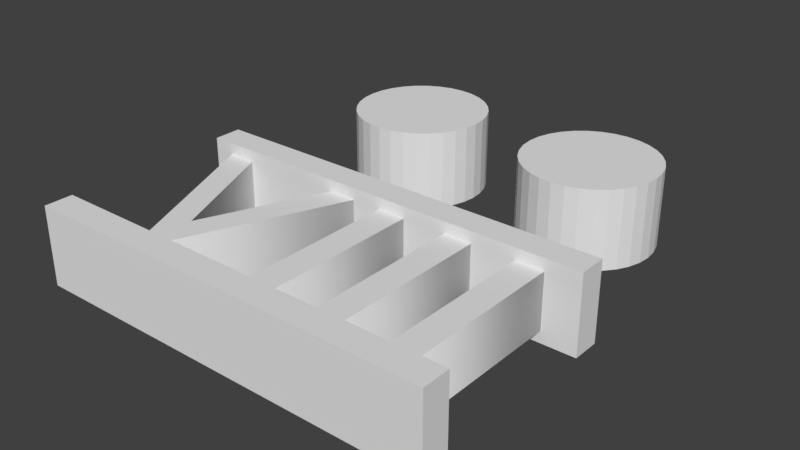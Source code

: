 # Source: second.blend  (saved by Blender 2.79.0; exported with 4.5.12 LTS)
import bpy
from mathutils import Matrix  # noqa: F401  (used for matrix-valued properties, if any)

bpy.ops.wm.read_factory_settings(use_empty=True)
scene = bpy.context.scene
scene.name = 'Scene'

# ---- collections
col_collection_1 = bpy.data.collections.new('Collection 1'); scene.collection.children.link(col_collection_1)

# ---- world
world_world = bpy.data.worlds.new('World'); scene.world = world_world
world_world.color = (0.05088, 0.05088, 0.05088)
world_world.use_sun_shadow = False
world_world.sun_shadow_jitter_overblur = 0.0
world_world.cycles.sampling_method = 'MANUAL'

# ---- meshes
me_cube_002 = bpy.data.meshes.new('Cube.002')
me_cube_002.from_pydata([(-1.0, -1.0, -1.0), (-1.0, -1.0, 1.0), (-1.0, 1.0, -1.0), (-1.0, 1.0, 1.0), (1.0, -1.0, -1.0), (1.0, -1.0, 1.0), (1.0, 1.0, -1.0), (1.0, 1.0, 1.0)], [], [(0, 1, 3, 2), (2, 3, 7, 6), (6, 7, 5, 4), (4, 5, 1, 0), (2, 6, 4, 0), (7, 3, 1, 5)])
me_cube_002.use_remesh_preserve_volume = False
me_cube_002.use_remesh_preserve_attributes = False
me_cube_002.use_mirror_vertex_groups = False
me_cube_002.update()
me_cube_001 = bpy.data.meshes.new('Cube.001')
me_cube_001.from_pydata([(-1.0, -1.0, -1.0), (-1.0, -1.0, 1.0), (-1.0, 1.0, -1.0), (-1.0, 1.0, 1.0), (1.0, -1.0, -1.0), (1.0, -1.0, 1.0), (1.0, 1.0, -1.0), (1.0, 1.0, 1.0)], [], [(0, 1, 3, 2), (2, 3, 7, 6), (6, 7, 5, 4), (4, 5, 1, 0), (2, 6, 4, 0), (7, 3, 1, 5)])
me_cube_001.use_remesh_preserve_volume = False
me_cube_001.use_remesh_preserve_attributes = False
me_cube_001.use_mirror_vertex_groups = False
me_cube_001.update()
me_cylinder_001 = bpy.data.meshes.new('Cylinder.001')
me_cylinder_001.from_pydata([(0.0, 1.0, -1.0), (0.0, 1.0, 1.0), (0.1951, 0.9808, -1.0), (0.1951, 0.9808, 1.0), (0.3827, 0.9239, -1.0), (0.3827, 0.9239, 1.0), (0.5556, 0.8315, -1.0), (0.5556, 0.8315, 1.0), (0.7071, 0.7071, -1.0), (0.7071, 0.7071, 1.0), (0.8315, 0.5556, -1.0), (0.8315, 0.5556, 1.0), (0.9239, 0.3827, -1.0), (0.9239, 0.3827, 1.0), (0.9808, 0.1951, -1.0), (0.9808, 0.1951, 1.0), (1.0, 7.55e-08, -1.0), (1.0, 7.55e-08, 1.0), (0.9808, -0.1951, -1.0), (0.9808, -0.1951, 1.0), (0.9239, -0.3827, -1.0), (0.9239, -0.3827, 1.0), (0.8315, -0.5556, -1.0), (0.8315, -0.5556, 1.0), (0.7071, -0.7071, -1.0), (0.7071, -0.7071, 1.0), (0.5556, -0.8315, -1.0), (0.5556, -0.8315, 1.0), (0.3827, -0.9239, -1.0), (0.3827, -0.9239, 1.0), (0.1951, -0.9808, -1.0), (0.1951, -0.9808, 1.0), (-3.258e-07, -1.0, -1.0), (-3.258e-07, -1.0, 1.0), (-0.1951, -0.9808, -1.0), (-0.1951, -0.9808, 1.0), (-0.3827, -0.9239, -1.0), (-0.3827, -0.9239, 1.0), (-0.5556, -0.8315, -1.0), (-0.5556, -0.8315, 1.0), (-0.7071, -0.7071, -1.0), (-0.7071, -0.7071, 1.0), (-0.8315, -0.5556, -1.0), (-0.8315, -0.5556, 1.0), (-0.9239, -0.3827, -1.0), (-0.9239, -0.3827, 1.0), (-0.9808, -0.1951, -1.0), (-0.9808, -0.1951, 1.0), (-1.0, 9.656e-07, -1.0), (-1.0, 9.656e-07, 1.0), (-0.9808, 0.1951, -1.0), (-0.9808, 0.1951, 1.0), (-0.9239, 0.3827, -1.0), (-0.9239, 0.3827, 1.0), (-0.8315, 0.5556, -1.0), (-0.8315, 0.5556, 1.0), (-0.7071, 0.7071, -1.0), (-0.7071, 0.7071, 1.0), (-0.5556, 0.8315, -1.0), (-0.5556, 0.8315, 1.0), (-0.3827, 0.9239, -1.0), (-0.3827, 0.9239, 1.0), (-0.1951, 0.9808, -1.0), (-0.1951, 0.9808, 1.0)], [], [(0, 1, 3, 2), (2, 3, 5, 4), (4, 5, 7, 6), (6, 7, 9, 8), (8, 9, 11, 10), (10, 11, 13, 12), (12, 13, 15, 14), (14, 15, 17, 16), (16, 17, 19, 18), (18, 19, 21, 20), (20, 21, 23, 22), (22, 23, 25, 24), (24, 25, 27, 26), (26, 27, 29, 28), (28, 29, 31, 30), (30, 31, 33, 32), (32, 33, 35, 34), (34, 35, 37, 36), (36, 37, 39, 38), (38, 39, 41, 40), (40, 41, 43, 42), (42, 43, 45, 44), (44, 45, 47, 46), (46, 47, 49, 48), (48, 49, 51, 50), (50, 51, 53, 52), (52, 53, 55, 54), (54, 55, 57, 56), (56, 57, 59, 58), (58, 59, 61, 60), (3, 1, 63, 61, 59, 57, 55, 53, 51, 49, 47, 45, 43, 41, 39, 37, 35, 33, 31, 29, 27, 25, 23, 21, 19, 17, 15, 13, 11, 9, 7, 5), (60, 61, 63, 62), (62, 63, 1, 0), (0, 2, 4, 6, 8, 10, 12, 14, 16, 18, 20, 22, 24, 26, 28, 30, 32, 34, 36, 38, 40, 42, 44, 46, 48, 50, 52, 54, 56, 58, 60, 62)])
me_cylinder_001.use_remesh_preserve_volume = False
me_cylinder_001.use_remesh_preserve_attributes = False
me_cylinder_001.use_mirror_vertex_groups = False
me_cylinder_001.update()
me_cylinder = bpy.data.meshes.new('Cylinder')
me_cylinder.from_pydata([(0.0, 1.0, -1.0), (0.0, 1.0, 1.0), (0.1951, 0.9808, -1.0), (0.1951, 0.9808, 1.0), (0.3827, 0.9239, -1.0), (0.3827, 0.9239, 1.0), (0.5556, 0.8315, -1.0), (0.5556, 0.8315, 1.0), (0.7071, 0.7071, -1.0), (0.7071, 0.7071, 1.0), (0.8315, 0.5556, -1.0), (0.8315, 0.5556, 1.0), (0.9239, 0.3827, -1.0), (0.9239, 0.3827, 1.0), (0.9808, 0.1951, -1.0), (0.9808, 0.1951, 1.0), (1.0, 7.55e-08, -1.0), (1.0, 7.55e-08, 1.0), (0.9808, -0.1951, -1.0), (0.9808, -0.1951, 1.0), (0.9239, -0.3827, -1.0), (0.9239, -0.3827, 1.0), (0.8315, -0.5556, -1.0), (0.8315, -0.5556, 1.0), (0.7071, -0.7071, -1.0), (0.7071, -0.7071, 1.0), (0.5556, -0.8315, -1.0), (0.5556, -0.8315, 1.0), (0.3827, -0.9239, -1.0), (0.3827, -0.9239, 1.0), (0.1951, -0.9808, -1.0), (0.1951, -0.9808, 1.0), (-3.258e-07, -1.0, -1.0), (-3.258e-07, -1.0, 1.0), (-0.1951, -0.9808, -1.0), (-0.1951, -0.9808, 1.0), (-0.3827, -0.9239, -1.0), (-0.3827, -0.9239, 1.0), (-0.5556, -0.8315, -1.0), (-0.5556, -0.8315, 1.0), (-0.7071, -0.7071, -1.0), (-0.7071, -0.7071, 1.0), (-0.8315, -0.5556, -1.0), (-0.8315, -0.5556, 1.0), (-0.9239, -0.3827, -1.0), (-0.9239, -0.3827, 1.0), (-0.9808, -0.1951, -1.0), (-0.9808, -0.1951, 1.0), (-1.0, 9.656e-07, -1.0), (-1.0, 9.656e-07, 1.0), (-0.9808, 0.1951, -1.0), (-0.9808, 0.1951, 1.0), (-0.9239, 0.3827, -1.0), (-0.9239, 0.3827, 1.0), (-0.8315, 0.5556, -1.0), (-0.8315, 0.5556, 1.0), (-0.7071, 0.7071, -1.0), (-0.7071, 0.7071, 1.0), (-0.5556, 0.8315, -1.0), (-0.5556, 0.8315, 1.0), (-0.3827, 0.9239, -1.0), (-0.3827, 0.9239, 1.0), (-0.1951, 0.9808, -1.0), (-0.1951, 0.9808, 1.0)], [], [(0, 1, 3, 2), (2, 3, 5, 4), (4, 5, 7, 6), (6, 7, 9, 8), (8, 9, 11, 10), (10, 11, 13, 12), (12, 13, 15, 14), (14, 15, 17, 16), (16, 17, 19, 18), (18, 19, 21, 20), (20, 21, 23, 22), (22, 23, 25, 24), (24, 25, 27, 26), (26, 27, 29, 28), (28, 29, 31, 30), (30, 31, 33, 32), (32, 33, 35, 34), (34, 35, 37, 36), (36, 37, 39, 38), (38, 39, 41, 40), (40, 41, 43, 42), (42, 43, 45, 44), (44, 45, 47, 46), (46, 47, 49, 48), (48, 49, 51, 50), (50, 51, 53, 52), (52, 53, 55, 54), (54, 55, 57, 56), (56, 57, 59, 58), (58, 59, 61, 60), (3, 1, 63, 61, 59, 57, 55, 53, 51, 49, 47, 45, 43, 41, 39, 37, 35, 33, 31, 29, 27, 25, 23, 21, 19, 17, 15, 13, 11, 9, 7, 5), (60, 61, 63, 62), (62, 63, 1, 0), (0, 2, 4, 6, 8, 10, 12, 14, 16, 18, 20, 22, 24, 26, 28, 30, 32, 34, 36, 38, 40, 42, 44, 46, 48, 50, 52, 54, 56, 58, 60, 62)])
me_cylinder.use_remesh_preserve_volume = False
me_cylinder.use_remesh_preserve_attributes = False
me_cylinder.use_mirror_vertex_groups = False
me_cylinder.update()

# ---- curves / text
txt_text = bpy.data.curves.new('Text', 'FONT')
txt_text.dimensions = '2D'
txt_text.body = 'VIII'
txt_text.use_path_clamp = True
txt_text.bevel_resolution = 0
txt_text.extrude = 0.096
txt_text.align_x = 'CENTER'

# ---- objects
ob_cube_001 = bpy.data.objects.new('Cube.001', me_cube_002)
ob_cube = bpy.data.objects.new('Cube', me_cube_001)
ob_cylinder_001 = bpy.data.objects.new('Cylinder.001', me_cylinder_001)
ob_text = bpy.data.objects.new('Text', txt_text)
ob_cylinder = bpy.data.objects.new('Cylinder', me_cylinder)

# ---- transforms, parenting, visibility, modifiers, constraints
ob_cube_001.location = (0.0, -1.358, 0.0)
ob_cube_001.scale = (1.121, 0.07576, 0.2122)
ob_cube_001.lineart.crease_threshold = 0.0
ob_cube.location = (0.0, -0.3014, 0.0)
ob_cube.scale = (1.121, 0.07576, 0.2122)
ob_cube.lineart.crease_threshold = 0.0
ob_cylinder_001.location = (-0.5442, 0.6351, 0.0)
ob_cylinder_001.scale = (0.3698, 0.3698, 0.2201)
ob_cylinder_001.lineart.crease_threshold = 0.0
ob_text.location = (0.0, -1.34, 0.0)
ob_text.scale = (1.553, 1.553, 1.553)
ob_text.lineart.crease_threshold = 0.0
ob_cylinder.location = (0.5449, 0.6351, 0.0)
ob_cylinder.scale = (0.3698, 0.3698, 0.2201)
ob_cylinder.lineart.crease_threshold = 0.0

# ---- collection membership
col_collection_1.objects.link(ob_cube_001)
col_collection_1.objects.link(ob_cube)
col_collection_1.objects.link(ob_cylinder_001)
col_collection_1.objects.link(ob_text)
col_collection_1.objects.link(ob_cylinder)

# ---- scene / render settings (as saved in the file)
scene.frame_start = 1; scene.frame_end = 250; scene.frame_set(1)
scene.render.engine = 'BLENDER_EEVEE_NEXT'
scene.render.resolution_percentage = 50
scene.render.dither_intensity = 0.0
scene.cycles.use_denoising = False
scene.cycles.samples = 128
scene.cycles.sampling_pattern = 'TABULATED_SOBOL'
scene.cycles.use_adaptive_sampling = False
scene.cycles.use_light_tree = False
scene.cycles.blur_glossy = 0.0
scene.cycles.sample_clamp_indirect = 0.0
scene.view_settings.view_transform = 'Standard'
bpy.context.view_layer.update()

# ---- added for rendering (the .blend has no active camera and no usable light): camera, sun
cam_auto = bpy.data.cameras.new('AutoCamera')
cam_auto.lens = 50.0
cam_auto.sensor_width = 36.0
cam_auto.clip_end = 1000.0
ob_auto_camera = bpy.data.objects.new('AutoCamera', cam_auto)
scene.collection.objects.link(ob_auto_camera)
ob_auto_camera.location = (3.09153, -3.92427, 2.47322)
ob_auto_camera.rotation_euler = (1.09748, -7.21219e-08, 0.694738)
scene.camera = ob_auto_camera
light_auto_sun = bpy.data.lights.new('AutoSun', 'SUN')
light_auto_sun.energy = 3.0
light_auto_sun.angle = 0.0523599
ob_auto_sun = bpy.data.objects.new('AutoSun', light_auto_sun)
scene.collection.objects.link(ob_auto_sun)
ob_auto_sun.rotation_euler = (0.872665, 0.174533, 0.523599)
bpy.context.view_layer.update()
